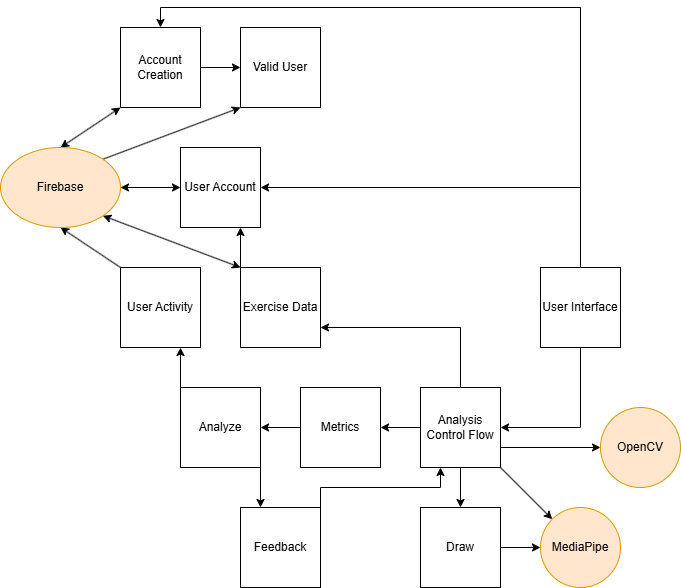

The diagram above was exported from draw.io. Its source (the exported page's mxGraphModel, read from the mxfile embedded in the PNG):
<mxGraphModel dx="691" dy="836" grid="1" gridSize="10" guides="1" tooltips="1" connect="1" arrows="1" fold="1" page="1" pageScale="1" pageWidth="850" pageHeight="1100" math="0" shadow="0">
  <root>
    <mxCell id="0" />
    <mxCell id="1" parent="0" />
    <mxCell id="ETS8eSn7tTClUZfeE9Sh-21" edge="1" parent="1" source="ETS8eSn7tTClUZfeE9Sh-2" style="edgeStyle=orthogonalEdgeStyle;rounded=0;orthogonalLoop=1;jettySize=auto;html=1;exitX=1;exitY=0.5;exitDx=0;exitDy=0;entryX=0;entryY=0.5;entryDx=0;entryDy=0;" target="ETS8eSn7tTClUZfeE9Sh-3">
      <mxGeometry relative="1" as="geometry" />
    </mxCell>
    <mxCell id="D4sTa7Tv05IIF6sQQIeH-12" edge="1" parent="1" source="ETS8eSn7tTClUZfeE9Sh-2" style="rounded=0;orthogonalLoop=1;jettySize=auto;html=1;entryX=0.5;entryY=0;entryDx=0;entryDy=0;exitX=0;exitY=1;exitDx=0;exitDy=0;startArrow=classic;startFill=1;" target="D4sTa7Tv05IIF6sQQIeH-1">
      <mxGeometry relative="1" as="geometry" />
    </mxCell>
    <mxCell id="ETS8eSn7tTClUZfeE9Sh-2" parent="1" style="whiteSpace=wrap;html=1;aspect=fixed;" value="Account Creation" vertex="1">
      <mxGeometry height="80" width="80" x="120" y="40" as="geometry" />
    </mxCell>
    <mxCell id="D4sTa7Tv05IIF6sQQIeH-11" edge="1" parent="1" source="ETS8eSn7tTClUZfeE9Sh-3" style="rounded=0;orthogonalLoop=1;jettySize=auto;html=1;exitX=0;exitY=1;exitDx=0;exitDy=0;entryX=1;entryY=0;entryDx=0;entryDy=0;startArrow=classic;startFill=1;endArrow=none;endFill=0;" target="D4sTa7Tv05IIF6sQQIeH-1">
      <mxGeometry relative="1" as="geometry" />
    </mxCell>
    <mxCell id="ETS8eSn7tTClUZfeE9Sh-3" parent="1" style="whiteSpace=wrap;html=1;aspect=fixed;" value="Valid User" vertex="1">
      <mxGeometry height="80" width="80" x="240" y="40" as="geometry" />
    </mxCell>
    <mxCell id="D4sTa7Tv05IIF6sQQIeH-10" edge="1" parent="1" source="ETS8eSn7tTClUZfeE9Sh-4" style="rounded=0;orthogonalLoop=1;jettySize=auto;html=1;entryX=1;entryY=0.5;entryDx=0;entryDy=0;startArrow=classic;startFill=1;" target="D4sTa7Tv05IIF6sQQIeH-1">
      <mxGeometry relative="1" as="geometry" />
    </mxCell>
    <mxCell id="ETS8eSn7tTClUZfeE9Sh-4" parent="1" style="whiteSpace=wrap;html=1;aspect=fixed;" value="User Account" vertex="1">
      <mxGeometry height="80" width="80" x="180" y="160" as="geometry" />
    </mxCell>
    <mxCell id="D4sTa7Tv05IIF6sQQIeH-8" edge="1" parent="1" source="ETS8eSn7tTClUZfeE9Sh-5" style="rounded=0;orthogonalLoop=1;jettySize=auto;html=1;entryX=0.5;entryY=1;entryDx=0;entryDy=0;exitX=0;exitY=0;exitDx=0;exitDy=0;" target="D4sTa7Tv05IIF6sQQIeH-1">
      <mxGeometry relative="1" as="geometry" />
    </mxCell>
    <mxCell id="ETS8eSn7tTClUZfeE9Sh-5" parent="1" style="whiteSpace=wrap;html=1;aspect=fixed;" value="User Activity" vertex="1">
      <mxGeometry height="80" width="80" x="120" y="280" as="geometry" />
    </mxCell>
    <mxCell id="ETS8eSn7tTClUZfeE9Sh-27" edge="1" parent="1" source="ETS8eSn7tTClUZfeE9Sh-6" style="edgeStyle=orthogonalEdgeStyle;rounded=0;orthogonalLoop=1;jettySize=auto;html=1;exitX=0;exitY=0;exitDx=0;exitDy=0;entryX=0.75;entryY=1;entryDx=0;entryDy=0;" target="ETS8eSn7tTClUZfeE9Sh-4">
      <mxGeometry relative="1" as="geometry" />
    </mxCell>
    <mxCell id="D4sTa7Tv05IIF6sQQIeH-9" edge="1" parent="1" source="ETS8eSn7tTClUZfeE9Sh-6" style="rounded=0;orthogonalLoop=1;jettySize=auto;html=1;exitX=0;exitY=0;exitDx=0;exitDy=0;entryX=1;entryY=1;entryDx=0;entryDy=0;startArrow=classic;startFill=1;" target="D4sTa7Tv05IIF6sQQIeH-1">
      <mxGeometry relative="1" as="geometry" />
    </mxCell>
    <mxCell id="ETS8eSn7tTClUZfeE9Sh-6" parent="1" style="whiteSpace=wrap;html=1;aspect=fixed;" value="Exercise Data" vertex="1">
      <mxGeometry height="80" width="80" x="240" y="280" as="geometry" />
    </mxCell>
    <mxCell id="ETS8eSn7tTClUZfeE9Sh-16" edge="1" parent="1" source="ETS8eSn7tTClUZfeE9Sh-9" style="edgeStyle=orthogonalEdgeStyle;rounded=0;orthogonalLoop=1;jettySize=auto;html=1;exitX=0.5;exitY=0;exitDx=0;exitDy=0;entryX=1;entryY=0.5;entryDx=0;entryDy=0;" target="ETS8eSn7tTClUZfeE9Sh-4">
      <mxGeometry relative="1" as="geometry">
        <Array as="points">
          <mxPoint x="580" y="200" />
        </Array>
      </mxGeometry>
    </mxCell>
    <mxCell id="ETS8eSn7tTClUZfeE9Sh-20" edge="1" parent="1" source="ETS8eSn7tTClUZfeE9Sh-9" style="edgeStyle=orthogonalEdgeStyle;rounded=0;orthogonalLoop=1;jettySize=auto;html=1;exitX=0.5;exitY=0;exitDx=0;exitDy=0;entryX=0.5;entryY=0;entryDx=0;entryDy=0;" target="ETS8eSn7tTClUZfeE9Sh-2">
      <mxGeometry relative="1" as="geometry" />
    </mxCell>
    <mxCell id="ETS8eSn7tTClUZfeE9Sh-22" edge="1" parent="1" source="ETS8eSn7tTClUZfeE9Sh-9" style="edgeStyle=orthogonalEdgeStyle;rounded=0;orthogonalLoop=1;jettySize=auto;html=1;exitX=0.5;exitY=1;exitDx=0;exitDy=0;entryX=1;entryY=0.5;entryDx=0;entryDy=0;" target="ETS8eSn7tTClUZfeE9Sh-12">
      <mxGeometry relative="1" as="geometry" />
    </mxCell>
    <mxCell id="ETS8eSn7tTClUZfeE9Sh-9" parent="1" style="whiteSpace=wrap;html=1;aspect=fixed;" value="User Interface" vertex="1">
      <mxGeometry height="80" width="80" x="540" y="280" as="geometry" />
    </mxCell>
    <mxCell id="ETS8eSn7tTClUZfeE9Sh-26" edge="1" parent="1" source="ETS8eSn7tTClUZfeE9Sh-10" style="edgeStyle=orthogonalEdgeStyle;rounded=0;orthogonalLoop=1;jettySize=auto;html=1;exitX=0;exitY=0;exitDx=0;exitDy=0;entryX=0.75;entryY=1;entryDx=0;entryDy=0;" target="ETS8eSn7tTClUZfeE9Sh-5">
      <mxGeometry relative="1" as="geometry" />
    </mxCell>
    <mxCell id="ETS8eSn7tTClUZfeE9Sh-32" edge="1" parent="1" source="ETS8eSn7tTClUZfeE9Sh-10" style="edgeStyle=orthogonalEdgeStyle;rounded=0;orthogonalLoop=1;jettySize=auto;html=1;exitX=1;exitY=1;exitDx=0;exitDy=0;entryX=0.25;entryY=0;entryDx=0;entryDy=0;" target="ETS8eSn7tTClUZfeE9Sh-14">
      <mxGeometry relative="1" as="geometry" />
    </mxCell>
    <mxCell id="ETS8eSn7tTClUZfeE9Sh-10" parent="1" style="whiteSpace=wrap;html=1;aspect=fixed;" value="Analyze" vertex="1">
      <mxGeometry height="80" width="80" x="180" y="400" as="geometry" />
    </mxCell>
    <mxCell id="ETS8eSn7tTClUZfeE9Sh-25" edge="1" parent="1" source="ETS8eSn7tTClUZfeE9Sh-11" style="edgeStyle=orthogonalEdgeStyle;rounded=0;orthogonalLoop=1;jettySize=auto;html=1;exitX=0;exitY=0.5;exitDx=0;exitDy=0;entryX=1;entryY=0.5;entryDx=0;entryDy=0;" target="ETS8eSn7tTClUZfeE9Sh-10">
      <mxGeometry relative="1" as="geometry" />
    </mxCell>
    <mxCell id="ETS8eSn7tTClUZfeE9Sh-11" parent="1" style="whiteSpace=wrap;html=1;aspect=fixed;" value="Metrics" vertex="1">
      <mxGeometry height="80" width="80" x="300" y="400" as="geometry" />
    </mxCell>
    <mxCell id="ETS8eSn7tTClUZfeE9Sh-23" edge="1" parent="1" source="ETS8eSn7tTClUZfeE9Sh-12" style="edgeStyle=orthogonalEdgeStyle;rounded=0;orthogonalLoop=1;jettySize=auto;html=1;exitX=0.5;exitY=1;exitDx=0;exitDy=0;entryX=0.5;entryY=0;entryDx=0;entryDy=0;" target="ETS8eSn7tTClUZfeE9Sh-13">
      <mxGeometry relative="1" as="geometry" />
    </mxCell>
    <mxCell id="ETS8eSn7tTClUZfeE9Sh-24" edge="1" parent="1" source="ETS8eSn7tTClUZfeE9Sh-12" style="edgeStyle=orthogonalEdgeStyle;rounded=0;orthogonalLoop=1;jettySize=auto;html=1;exitX=0;exitY=0.5;exitDx=0;exitDy=0;entryX=1;entryY=0.5;entryDx=0;entryDy=0;" target="ETS8eSn7tTClUZfeE9Sh-11">
      <mxGeometry relative="1" as="geometry" />
    </mxCell>
    <mxCell id="ETS8eSn7tTClUZfeE9Sh-31" edge="1" parent="1" source="ETS8eSn7tTClUZfeE9Sh-12" style="edgeStyle=orthogonalEdgeStyle;rounded=0;orthogonalLoop=1;jettySize=auto;html=1;exitX=0.5;exitY=0;exitDx=0;exitDy=0;entryX=1;entryY=0.75;entryDx=0;entryDy=0;" target="ETS8eSn7tTClUZfeE9Sh-6">
      <mxGeometry relative="1" as="geometry" />
    </mxCell>
    <mxCell id="D4sTa7Tv05IIF6sQQIeH-6" edge="1" parent="1" source="ETS8eSn7tTClUZfeE9Sh-12" style="edgeStyle=orthogonalEdgeStyle;rounded=0;orthogonalLoop=1;jettySize=auto;html=1;exitX=1;exitY=0.75;exitDx=0;exitDy=0;entryX=0;entryY=0.5;entryDx=0;entryDy=0;" target="D4sTa7Tv05IIF6sQQIeH-3">
      <mxGeometry relative="1" as="geometry" />
    </mxCell>
    <mxCell id="D4sTa7Tv05IIF6sQQIeH-14" edge="1" parent="1" source="ETS8eSn7tTClUZfeE9Sh-12" style="rounded=0;orthogonalLoop=1;jettySize=auto;html=1;exitX=1;exitY=1;exitDx=0;exitDy=0;entryX=0;entryY=0;entryDx=0;entryDy=0;" target="D4sTa7Tv05IIF6sQQIeH-2">
      <mxGeometry relative="1" as="geometry" />
    </mxCell>
    <mxCell id="ETS8eSn7tTClUZfeE9Sh-12" parent="1" style="whiteSpace=wrap;html=1;aspect=fixed;" value="Analysis Control Flow" vertex="1">
      <mxGeometry height="80" width="80" x="420" y="400" as="geometry" />
    </mxCell>
    <mxCell id="D4sTa7Tv05IIF6sQQIeH-7" edge="1" parent="1" source="ETS8eSn7tTClUZfeE9Sh-13" style="edgeStyle=orthogonalEdgeStyle;rounded=0;orthogonalLoop=1;jettySize=auto;html=1;exitX=1;exitY=0.5;exitDx=0;exitDy=0;entryX=0;entryY=0.5;entryDx=0;entryDy=0;" target="D4sTa7Tv05IIF6sQQIeH-2">
      <mxGeometry relative="1" as="geometry" />
    </mxCell>
    <mxCell id="ETS8eSn7tTClUZfeE9Sh-13" parent="1" style="whiteSpace=wrap;html=1;aspect=fixed;" value="Draw" vertex="1">
      <mxGeometry height="80" width="80" x="420" y="520" as="geometry" />
    </mxCell>
    <mxCell id="ETS8eSn7tTClUZfeE9Sh-33" edge="1" parent="1" source="ETS8eSn7tTClUZfeE9Sh-14" style="edgeStyle=orthogonalEdgeStyle;rounded=0;orthogonalLoop=1;jettySize=auto;html=1;exitX=1;exitY=0;exitDx=0;exitDy=0;entryX=0.25;entryY=1;entryDx=0;entryDy=0;" target="ETS8eSn7tTClUZfeE9Sh-12">
      <mxGeometry relative="1" as="geometry" />
    </mxCell>
    <mxCell id="ETS8eSn7tTClUZfeE9Sh-14" parent="1" style="whiteSpace=wrap;html=1;aspect=fixed;" value="Feedback" vertex="1">
      <mxGeometry height="80" width="80" x="240" y="520" as="geometry" />
    </mxCell>
    <mxCell id="D4sTa7Tv05IIF6sQQIeH-1" parent="1" style="ellipse;whiteSpace=wrap;html=1;fillColor=#ffe6cc;strokeColor=#d79b00;" value="Firebase" vertex="1">
      <mxGeometry height="80" width="120" y="160" as="geometry" />
    </mxCell>
    <mxCell id="D4sTa7Tv05IIF6sQQIeH-2" parent="1" style="ellipse;whiteSpace=wrap;html=1;aspect=fixed;fillColor=#ffe6cc;strokeColor=#d79b00;" value="MediaPipe" vertex="1">
      <mxGeometry height="80" width="80" x="540" y="520" as="geometry" />
    </mxCell>
    <mxCell id="D4sTa7Tv05IIF6sQQIeH-3" parent="1" style="ellipse;whiteSpace=wrap;html=1;aspect=fixed;fillColor=#ffe6cc;strokeColor=#d79b00;" value="OpenCV" vertex="1">
      <mxGeometry height="80" width="80" x="600" y="420" as="geometry" />
    </mxCell>
  </root>
</mxGraphModel>